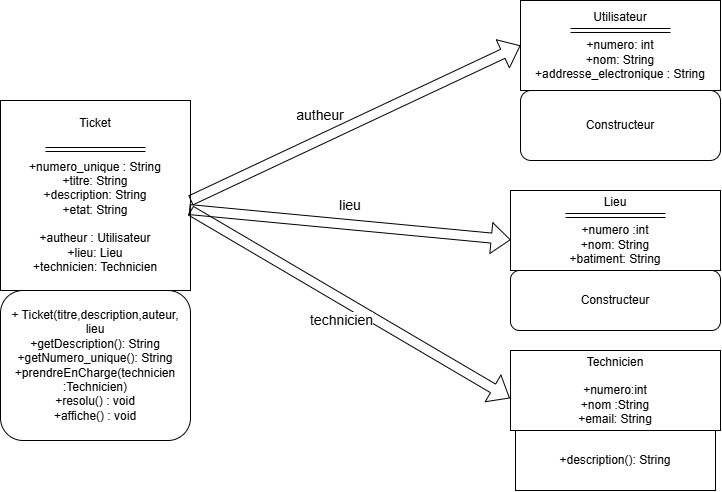

The diagram above was exported from draw.io. Its source (the exported page's mxGraphModel, read from the mxfile embedded in the PNG):
<mxGraphModel dx="982" dy="538" grid="1" gridSize="10" guides="1" tooltips="1" connect="1" arrows="1" fold="1" page="1" pageScale="1" pageWidth="850" pageHeight="1100" math="0" shadow="0">
  <root>
    <mxCell id="0" />
    <mxCell id="1" parent="0" />
    <mxCell id="MPpcoKI8ndxYDyS3NclG-1" parent="1" style="whiteSpace=wrap;html=1;aspect=fixed;" value="Ticket&lt;div&gt;&lt;br&gt;&lt;/div&gt;&lt;div&gt;&lt;br&gt;&lt;div&gt;+numero_unique : String&lt;/div&gt;&lt;div&gt;+titre: String&lt;/div&gt;&lt;div&gt;+description: String&lt;/div&gt;&lt;div&gt;+etat: String&lt;/div&gt;&lt;div&gt;&lt;br&gt;&lt;/div&gt;&lt;div&gt;+autheur : Utilisateur&lt;/div&gt;&lt;div&gt;+lieu: Lieu&lt;/div&gt;&lt;div&gt;+technicien: Technicien&lt;/div&gt;&lt;/div&gt;" vertex="1">
      <mxGeometry height="190" width="190" x="70" y="120" as="geometry" />
    </mxCell>
    <mxCell id="MPpcoKI8ndxYDyS3NclG-6" parent="1" style="rounded=0;whiteSpace=wrap;html=1;" value="Utilisateur&lt;div&gt;&lt;br&gt;&lt;div&gt;+numero: int&lt;/div&gt;&lt;div&gt;+nom: String&lt;/div&gt;&lt;div&gt;+addresse_electronique : String&lt;/div&gt;&lt;/div&gt;" vertex="1">
      <mxGeometry height="90" width="200" x="590" y="20" as="geometry" />
    </mxCell>
    <mxCell id="MPpcoKI8ndxYDyS3NclG-7" parent="1" style="rounded=1;whiteSpace=wrap;html=1;" value="Constructeur" vertex="1">
      <mxGeometry height="70" width="200" x="590" y="110" as="geometry" />
    </mxCell>
    <mxCell id="MPpcoKI8ndxYDyS3NclG-8" parent="1" style="rounded=1;whiteSpace=wrap;html=1;" value="+ Ticket(titre,description,auteur, lieu&lt;div&gt;+getDescription(): String&lt;/div&gt;&lt;div&gt;+getNumero_unique(): String&lt;/div&gt;&lt;div&gt;+prendreEnCharge(technicien :Technicien)&lt;/div&gt;&lt;div&gt;+resolu() : void&lt;/div&gt;&lt;div&gt;+affiche() : void&lt;/div&gt;" vertex="1">
      <mxGeometry height="150" width="190" x="70" y="310" as="geometry" />
    </mxCell>
    <mxCell id="MPpcoKI8ndxYDyS3NclG-9" parent="1" style="rounded=0;whiteSpace=wrap;html=1;" value="Lieu&lt;div&gt;&lt;br&gt;&lt;div&gt;+numero :int&lt;/div&gt;&lt;div&gt;+nom: String&lt;/div&gt;&lt;div&gt;+batiment: String&lt;/div&gt;&lt;/div&gt;" vertex="1">
      <mxGeometry height="80" width="210" x="580" y="210" as="geometry" />
    </mxCell>
    <mxCell id="MPpcoKI8ndxYDyS3NclG-10" parent="1" style="rounded=0;whiteSpace=wrap;html=1;" value="Technicien&lt;div&gt;&lt;br&gt;&lt;div&gt;+numero:int&lt;/div&gt;&lt;div&gt;+nom :String&lt;/div&gt;&lt;div&gt;+email: String&lt;/div&gt;&lt;/div&gt;" vertex="1">
      <mxGeometry height="80" width="210" x="580" y="370" as="geometry" />
    </mxCell>
    <mxCell id="MPpcoKI8ndxYDyS3NclG-11" parent="1" style="rounded=1;whiteSpace=wrap;html=1;" value="Constructeur" vertex="1">
      <mxGeometry height="60" width="210" x="580" y="290" as="geometry" />
    </mxCell>
    <mxCell id="MPpcoKI8ndxYDyS3NclG-12" parent="1" style="rounded=1;whiteSpace=wrap;html=1;arcSize=0;" value="+description(): String" vertex="1">
      <mxGeometry height="60" width="200" x="585" y="450" as="geometry" />
    </mxCell>
    <mxCell id="MPpcoKI8ndxYDyS3NclG-14" edge="1" parent="1" style="shape=link;html=1;rounded=0;" value="">
      <mxGeometry relative="1" width="100" as="geometry">
        <mxPoint x="115" y="169" as="sourcePoint" />
        <mxPoint x="215" y="169" as="targetPoint" />
      </mxGeometry>
    </mxCell>
    <mxCell id="MPpcoKI8ndxYDyS3NclG-16" edge="1" parent="1" style="shape=flexArrow;endArrow=classic;html=1;rounded=0;entryX=0;entryY=0.5;entryDx=0;entryDy=0;" target="MPpcoKI8ndxYDyS3NclG-6" value="">
      <mxGeometry height="50" relative="1" width="50" as="geometry">
        <mxPoint x="260" y="220" as="sourcePoint" />
        <mxPoint x="310" y="170" as="targetPoint" />
      </mxGeometry>
    </mxCell>
    <mxCell id="MPpcoKI8ndxYDyS3NclG-17" parent="1" style="text;html=1;whiteSpace=wrap;strokeColor=none;fillColor=none;align=center;verticalAlign=middle;rounded=0;" value="&lt;font style=&quot;font-size: 14px;&quot;&gt;autheur&lt;/font&gt;" vertex="1">
      <mxGeometry height="30" width="60" x="360" y="120" as="geometry" />
    </mxCell>
    <mxCell id="MPpcoKI8ndxYDyS3NclG-18" edge="1" parent="1" style="shape=link;html=1;rounded=0;" value="">
      <mxGeometry relative="1" width="100" as="geometry">
        <mxPoint x="640" y="50" as="sourcePoint" />
        <mxPoint x="740" y="50" as="targetPoint" />
      </mxGeometry>
    </mxCell>
    <mxCell id="MPpcoKI8ndxYDyS3NclG-20" edge="1" parent="1" style="shape=link;html=1;rounded=0;" value="">
      <mxGeometry relative="1" width="100" as="geometry">
        <mxPoint x="635" y="235" as="sourcePoint" />
        <mxPoint x="735" y="235" as="targetPoint" />
      </mxGeometry>
    </mxCell>
    <mxCell id="MPpcoKI8ndxYDyS3NclG-21" edge="1" parent="1" source="MPpcoKI8ndxYDyS3NclG-1" style="shape=flexArrow;endArrow=classic;html=1;rounded=0;entryX=0.001;entryY=0.617;entryDx=0;entryDy=0;entryPerimeter=0;exitX=0.993;exitY=0.574;exitDx=0;exitDy=0;exitPerimeter=0;" target="MPpcoKI8ndxYDyS3NclG-9" value="">
      <mxGeometry height="50" relative="1" width="50" as="geometry">
        <mxPoint x="270" y="230" as="sourcePoint" />
        <mxPoint x="450" y="180" as="targetPoint" />
      </mxGeometry>
    </mxCell>
    <mxCell id="MPpcoKI8ndxYDyS3NclG-22" parent="1" style="text;html=1;whiteSpace=wrap;strokeColor=none;fillColor=none;align=center;verticalAlign=middle;rounded=0;" value="&lt;font style=&quot;font-size: 14px;&quot;&gt;lieu&lt;/font&gt;" vertex="1">
      <mxGeometry height="30" width="60" x="390" y="210" as="geometry" />
    </mxCell>
    <mxCell id="MPpcoKI8ndxYDyS3NclG-23" edge="1" parent="1" style="shape=flexArrow;endArrow=classic;html=1;rounded=0;entryX=-0.003;entryY=0.597;entryDx=0;entryDy=0;entryPerimeter=0;" target="MPpcoKI8ndxYDyS3NclG-10" value="">
      <mxGeometry height="50" relative="1" width="50" as="geometry">
        <mxPoint x="260" y="230" as="sourcePoint" />
        <mxPoint x="450" y="250" as="targetPoint" />
      </mxGeometry>
    </mxCell>
    <mxCell id="MPpcoKI8ndxYDyS3NclG-24" connectable="0" parent="MPpcoKI8ndxYDyS3NclG-23" style="edgeLabel;html=1;align=center;verticalAlign=middle;resizable=0;points=[];" value="&lt;font style=&quot;font-size: 14px;&quot;&gt;technicien&lt;/font&gt;" vertex="1">
      <mxGeometry relative="1" x="-0.0351" y="6" as="geometry">
        <mxPoint x="-7" y="24" as="offset" />
      </mxGeometry>
    </mxCell>
  </root>
</mxGraphModel>